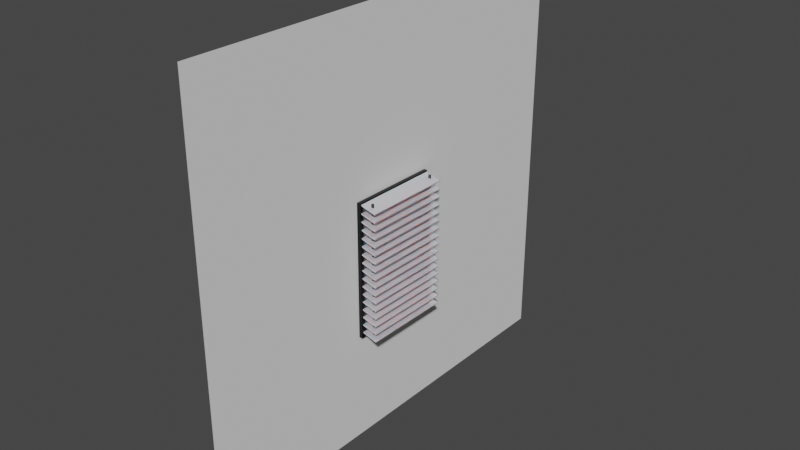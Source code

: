 # Source: CustomWalls_SingleWindow.blend  (saved by Blender 2.91.10; exported with 4.5.12 LTS)
import bpy
from mathutils import Matrix  # noqa: F401  (used for matrix-valued properties, if any)

bpy.ops.wm.read_factory_settings(use_empty=True)
scene = bpy.context.scene
scene.name = 'Scene'

# ---- collections
col_window_blinds = bpy.data.collections.new('Window+Blinds'); scene.collection.children.link(col_window_blinds)
col_blinds = bpy.data.collections.new('Blinds'); col_window_blinds.children.link(col_blinds)

# ---- materials (node trees are filled in below, after node groups)
mat_windowframe = bpy.data.materials.new('WindowFrame')
mat_windowframe.use_transparent_shadow = False
mat_blindspin = bpy.data.materials.new('BlindsPin')
mat_blindspin.use_transparent_shadow = False
mat_blindscolor = bpy.data.materials.new('BlindsColor')
mat_blindscolor.alpha_threshold = 0.0
mat_blindscolor.use_transparent_shadow = False
mat_blindscolor.line_color = (0.0, 0.0, 0.0, 1.0)

# ---- material node trees
mat_windowframe.use_nodes = True; mat_windowframe.node_tree.nodes.clear()
_N = mat_windowframe.node_tree.nodes; _L = mat_windowframe.node_tree.links
n0 = _N.new('ShaderNodeBsdfPrincipled'); n0.name = 'Principled BSDF'; n0.location = (10, 300)
n0.distribution = 'GGX'
n0.subsurface_method = 'BURLEY'
n0.inputs[0].default_value = (0.003769, 0.003769, 0.003769, 1.0)
n0.inputs[1].default_value = 0.3679
n0.inputs[2].default_value = 0.3601
n0.inputs[3].default_value = 1.45
n0.inputs[14].default_value = (0.8891, 0.8891, 0.8891, 1.0)
n0.inputs[27].default_value = (0.0, 0.0, 0.0, 1.0)
n0.inputs[28].default_value = 1.0
n1 = _N.new('ShaderNodeOutputMaterial'); n1.name = 'Material Output'; n1.location = (300, 300)
_L.new(n0.outputs[0], n1.inputs[0])
n1.is_active_output = True
mat_blindspin.use_nodes = True; mat_blindspin.node_tree.nodes.clear()
_N = mat_blindspin.node_tree.nodes; _L = mat_blindspin.node_tree.links
n0 = _N.new('ShaderNodeBsdfPrincipled'); n0.name = 'Principled BSDF'; n0.location = (10, 300)
n0.distribution = 'GGX'
n0.subsurface_method = 'BURLEY'
n0.inputs[0].default_value = (0.1174, 0.1163, 0.1184, 1.0)
n0.inputs[1].default_value = 0.7772
n0.inputs[2].default_value = 0.2
n0.inputs[3].default_value = 1.45
n0.inputs[8].default_value = 1.0
n0.inputs[10].default_value = 0.1451
n0.inputs[27].default_value = (0.0, 0.0, 0.0, 1.0)
n0.inputs[28].default_value = 1.0
n1 = _N.new('ShaderNodeOutputMaterial'); n1.name = 'Material Output'; n1.location = (300, 300)
_L.new(n0.outputs[0], n1.inputs[0])
n1.is_active_output = True
mat_blindscolor.use_nodes = True; mat_blindscolor.node_tree.nodes.clear()
_N = mat_blindscolor.node_tree.nodes; _L = mat_blindscolor.node_tree.links
n0 = _N.new('ShaderNodeOutputMaterial'); n0.name = 'Material Output'; n0.location = (300, 300)
n1 = _N.new('ShaderNodeBsdfPrincipled'); n1.name = 'Principled BSDF'; n1.location = (10, 300)
n1.distribution = 'GGX'
n1.subsurface_method = 'BURLEY'
n1.inputs[0].default_value = (0.871, 0.8775, 0.944, 1.0)
n1.inputs[1].default_value = 0.5233
n1.inputs[2].default_value = 0.2
n1.inputs[3].default_value = 1.45
n1.inputs[8].default_value = 1.0
n1.inputs[10].default_value = 0.2798
n1.inputs[27].default_value = (0.0, 0.0, 0.0, 1.0)
n1.inputs[28].default_value = 1.0
_L.new(n1.outputs[0], n0.inputs[0])
n0.is_active_output = True

# ---- world
world_world = bpy.data.worlds.new('World'); scene.world = world_world
world_world.use_nodes = True; world_world.node_tree.nodes.clear()
_N = world_world.node_tree.nodes; _L = world_world.node_tree.links
n0 = _N.new('ShaderNodeOutputWorld'); n0.name = 'World Output'; n0.location = (300, 300)
n1 = _N.new('ShaderNodeBackground'); n1.name = 'Background'; n1.location = (10, 300)
n1.inputs[0].default_value = (0.05088, 0.05088, 0.05088, 1.0)
_L.new(n1.outputs[0], n0.inputs[0])
n0.is_active_output = True
world_world.color = (0.05088, 0.05088, 0.05088)
world_world.use_sun_shadow = False
world_world.sun_shadow_jitter_overblur = 0.0

# ---- meshes
me_plane_001 = bpy.data.meshes.new('Plane.001')
me_plane_001.from_pydata([(-1.0, -1.0, 0.0), (1.0, -1.0, 0.0), (-1.0, 1.0, 0.0), (1.0, 1.0, 0.0), (0.4685, -0.1938, 0.0), (-0.1648, -0.1961, 0.0), (-0.1648, 0.1959, 0.0), (0.4685, 0.1981, 0.0)], [], [(0, 1, 3, 7, 4, 5, 6, 2), (2, 6, 7, 3)])
_uv = me_plane_001.uv_layers.new(name='UVMap')
_uv.uv.foreach_set('vector', [0.0, 0.0, 1.0, 0.0, 1.0, 1.0, 0.7343, 0.599, 0.7343, 0.4031, 0.4176, 0.402, 0.4176, 0.5979, 0.0, 1.0, 0.0, 1.0, 0.4176, 0.5979, 0.7343, 0.599, 1.0, 1.0])
me_plane_001.use_remesh_fix_poles = True
me_plane_001.use_remesh_preserve_attributes = False
me_plane_001.use_mirror_vertex_groups = False
me_plane_001.update()
me_cube_018 = bpy.data.meshes.new('Cube.018')
me_cube_018.from_pydata([(-1.0, -0.9091, -0.9091), (-1.0, -0.9091, 0.9091), (-1.0, 0.9091, -0.9091), (-1.0, 0.9091, 0.9091), (1.0, -0.9091, -0.9091), (1.0, -0.9091, 0.9091), (1.0, 0.9091, -0.9091), (1.0, 0.9091, 0.9091), (-1.0, 1.0, -1.0), (-1.0, -1.0, -1.0), (-1.0, -1.0, 1.0), (-1.0, 1.0, 1.0), (1.0, 1.0, 1.0), (1.0, 1.0, -1.0), (1.0, -1.0, -1.0), (1.0, -1.0, 1.0)], [], [(7, 5, 1, 3), (8, 11, 12, 13), (6, 7, 3, 2), (14, 15, 10, 9), (8, 13, 14, 9), (12, 11, 10, 15), (0, 2, 8, 9), (1, 0, 9, 10), (3, 1, 10, 11), (2, 3, 11, 8), (7, 6, 13, 12), (6, 4, 14, 13), (5, 7, 12, 15), (4, 5, 15, 14), (5, 4, 0, 1), (4, 6, 2, 0)])
_uv = me_cube_018.uv_layers.new(name='UVMap')
_uv.uv.foreach_set('vector', [0.6136, 0.5114, 0.6136, 0.7386, 0.6136, 0.01136, 0.6136, 0.2386, 0.375, 0.25, 0.625, 0.25, 0.625, 0.5, 0.375, 0.5, 0.3864, 0.5114, 0.6136, 0.5114, 0.6136, 0.2386, 0.3864, 0.2386, 0.375, 0.75, 0.625, 0.75, 0.625, 1.0, 0.375, 1.0, 0.125, 0.5, 0.375, 0.5, 0.375, 0.75, 0.125, 0.75, 0.625, 0.5, 0.875, 0.5, 0.875, 0.75, 0.625, 0.75, 0.3864, 0.01136, 0.3864, 0.2386, 0.375, 0.25, 0.375, 0.0, 0.6136, 0.01136, 0.3864, 0.01136, 0.375, 0.0, 0.625, 0.0, 0.6136, 0.2386, 0.6136, 0.01136, 0.625, 0.0, 0.625, 0.25, 0.3864, 0.2386, 0.6136, 0.2386, 0.625, 0.25, 0.375, 0.25, 0.6136, 0.5114, 0.3864, 0.5114, 0.375, 0.5, 0.625, 0.5, 0.3864, 0.5114, 0.3864, 0.7386, 0.375, 0.75, 0.375, 0.5, 0.6136, 0.7386, 0.6136, 0.5114, 0.625, 0.5, 0.625, 0.75, 0.3864, 0.7386, 0.6136, 0.7386, 0.625, 0.75, 0.375, 0.75, 0.6136, 0.7386, 0.3864, 0.7386, 0.3864, 0.01136, 0.6136, 0.01136, 0.3864, 0.7386, 0.3864, 0.5114, 0.3864, 0.2386, 0.3864, 0.01136])
me_cube_018.materials.append(mat_windowframe)
me_cube_018.use_remesh_fix_poles = True
me_cube_018.use_remesh_preserve_attributes = False
me_cube_018.use_mirror_vertex_groups = False
me_cube_018.update()
me_cylinder = bpy.data.meshes.new('Cylinder')
me_cylinder.from_pydata([(0.0, 0.18, -4.54), (0.0, 0.18, 4.54), (0.03512, 0.1765, -4.54), (0.03512, 0.1765, 4.54), (0.06888, 0.1663, -4.54), (0.06888, 0.1663, 4.54), (0.1, 0.1497, -4.54), (0.1, 0.1497, 4.54), (0.1273, 0.1273, -4.54), (0.1273, 0.1273, 4.54), (0.1497, 0.1, -4.54), (0.1497, 0.1, 4.54), (0.1663, 0.06888, -4.54), (0.1663, 0.06888, 4.54), (0.1765, 0.03512, -4.54), (0.1765, 0.03512, 4.54), (0.18, 1.359e-08, -4.54), (0.18, 1.359e-08, 4.54), (0.1765, -0.03512, -4.54), (0.1765, -0.03512, 4.54), (0.1663, -0.06888, -4.54), (0.1663, -0.06888, 4.54), (0.1497, -0.1, -4.54), (0.1497, -0.1, 4.54), (0.1273, -0.1273, -4.54), (0.1273, -0.1273, 4.54), (0.1, -0.1497, -4.54), (0.1, -0.1497, 4.54), (0.06888, -0.1663, -4.54), (0.06888, -0.1663, 4.54), (0.03512, -0.1765, -4.54), (0.03512, -0.1765, 4.54), (-5.865e-08, -0.18, -4.54), (-5.865e-08, -0.18, 4.54), (-0.03512, -0.1765, -4.54), (-0.03512, -0.1765, 4.54), (-0.06888, -0.1663, -4.54), (-0.06888, -0.1663, 4.54), (-0.1, -0.1497, -4.54), (-0.1, -0.1497, 4.54), (-0.1273, -0.1273, -4.54), (-0.1273, -0.1273, 4.54), (-0.1497, -0.1, -4.54), (-0.1497, -0.1, 4.54), (-0.1663, -0.06888, -4.54), (-0.1663, -0.06888, 4.54), (-0.1765, -0.03512, -4.54), (-0.1765, -0.03512, 4.54), (-0.18, 1.738e-07, -4.54), (-0.18, 1.738e-07, 4.54), (-0.1765, 0.03512, -4.54), (-0.1765, 0.03512, 4.54), (-0.1663, 0.06888, -4.54), (-0.1663, 0.06888, 4.54), (-0.1497, 0.1, -4.54), (-0.1497, 0.1, 4.54), (-0.1273, 0.1273, -4.54), (-0.1273, 0.1273, 4.54), (-0.1, 0.1497, -4.54), (-0.1, 0.1497, 4.54), (-0.06888, 0.1663, -4.54), (-0.06888, 0.1663, 4.54), (-0.03512, 0.1765, -4.54), (-0.03512, 0.1765, 4.54)], [], [(0, 1, 3, 2), (2, 3, 5, 4), (4, 5, 7, 6), (6, 7, 9, 8), (8, 9, 11, 10), (10, 11, 13, 12), (12, 13, 15, 14), (14, 15, 17, 16), (16, 17, 19, 18), (18, 19, 21, 20), (20, 21, 23, 22), (22, 23, 25, 24), (24, 25, 27, 26), (26, 27, 29, 28), (28, 29, 31, 30), (30, 31, 33, 32), (32, 33, 35, 34), (34, 35, 37, 36), (36, 37, 39, 38), (38, 39, 41, 40), (40, 41, 43, 42), (42, 43, 45, 44), (44, 45, 47, 46), (46, 47, 49, 48), (48, 49, 51, 50), (50, 51, 53, 52), (52, 53, 55, 54), (54, 55, 57, 56), (56, 57, 59, 58), (58, 59, 61, 60), (3, 1, 63, 61, 59, 57, 55, 53, 51, 49, 47, 45, 43, 41, 39, 37, 35, 33, 31, 29, 27, 25, 23, 21, 19, 17, 15, 13, 11, 9, 7, 5), (60, 61, 63, 62), (62, 63, 1, 0), (0, 2, 4, 6, 8, 10, 12, 14, 16, 18, 20, 22, 24, 26, 28, 30, 32, 34, 36, 38, 40, 42, 44, 46, 48, 50, 52, 54, 56, 58, 60, 62)])
_uv = me_cylinder.uv_layers.new(name='UVMap')
_uv.uv.foreach_set('vector', [1.0, 0.5, 1.0, 1.0, 0.9688, 1.0, 0.9688, 0.5, 0.9688, 0.5, 0.9688, 1.0, 0.9375, 1.0, 0.9375, 0.5, 0.9375, 0.5, 0.9375, 1.0, 0.9062, 1.0, 0.9062, 0.5, 0.9062, 0.5, 0.9062, 1.0, 0.875, 1.0, 0.875, 0.5, 0.875, 0.5, 0.875, 1.0, 0.8438, 1.0, 0.8438, 0.5, 0.8438, 0.5, 0.8438, 1.0, 0.8125, 1.0, 0.8125, 0.5, 0.8125, 0.5, 0.8125, 1.0, 0.7812, 1.0, 0.7812, 0.5, 0.7812, 0.5, 0.7812, 1.0, 0.75, 1.0, 0.75, 0.5, 0.75, 0.5, 0.75, 1.0, 0.7188, 1.0, 0.7188, 0.5, 0.7188, 0.5, 0.7188, 1.0, 0.6875, 1.0, 0.6875, 0.5, 0.6875, 0.5, 0.6875, 1.0, 0.6562, 1.0, 0.6562, 0.5, 0.6562, 0.5, 0.6562, 1.0, 0.625, 1.0, 0.625, 0.5, 0.625, 0.5, 0.625, 1.0, 0.5938, 1.0, 0.5938, 0.5, 0.5938, 0.5, 0.5938, 1.0, 0.5625, 1.0, 0.5625, 0.5, 0.5625, 0.5, 0.5625, 1.0, 0.5312, 1.0, 0.5312, 0.5, 0.5312, 0.5, 0.5312, 1.0, 0.5, 1.0, 0.5, 0.5, 0.5, 0.5, 0.5, 1.0, 0.4688, 1.0, 0.4688, 0.5, 0.4688, 0.5, 0.4688, 1.0, 0.4375, 1.0, 0.4375, 0.5, 0.4375, 0.5, 0.4375, 1.0, 0.4062, 1.0, 0.4062, 0.5, 0.4062, 0.5, 0.4062, 1.0, 0.375, 1.0, 0.375, 0.5, 0.375, 0.5, 0.375, 1.0, 0.3438, 1.0, 0.3438, 0.5, 0.3438, 0.5, 0.3438, 1.0, 0.3125, 1.0, 0.3125, 0.5, 0.3125, 0.5, 0.3125, 1.0, 0.2812, 1.0, 0.2812, 0.5, 0.2812, 0.5, 0.2812, 1.0, 0.25, 1.0, 0.25, 0.5, 0.25, 0.5, 0.25, 1.0, 0.2188, 1.0, 0.2188, 0.5, 0.2188, 0.5, 0.2188, 1.0, 0.1875, 1.0, 0.1875, 0.5, 0.1875, 0.5, 0.1875, 1.0, 0.1562, 1.0, 0.1562, 0.5, 0.1562, 0.5, 0.1562, 1.0, 0.125, 1.0, 0.125, 0.5, 0.125, 0.5, 0.125, 1.0, 0.09375, 1.0, 0.09375, 0.5, 0.09375, 0.5, 0.09375, 1.0, 0.0625, 1.0, 0.0625, 0.5, 0.2968, 0.4854, 0.25, 0.49, 0.2032, 0.4854, 0.1582, 0.4717, 0.1167, 0.4496, 0.08029, 0.4197, 0.05045, 0.3833, 0.02827, 0.3418, 0.01461, 0.2968, 0.01, 0.25, 0.01461, 0.2032, 0.02827, 0.1582, 0.05045, 0.1167, 0.08029, 0.08029, 0.1167, 0.05045, 0.1582, 0.02827, 0.2032, 0.01461, 0.25, 0.01, 0.2968, 0.01461, 0.3418, 0.02827, 0.3833, 0.05045, 0.4197, 0.08029, 0.4496, 0.1167, 0.4717, 0.1582, 0.4854, 0.2032, 0.49, 0.25, 0.4854, 0.2968, 0.4717, 0.3418, 0.4496, 0.3833, 0.4197, 0.4197, 0.3833, 0.4496, 0.3418, 0.4717, 0.0625, 0.5, 0.0625, 1.0, 0.03125, 1.0, 0.03125, 0.5, 0.03125, 0.5, 0.03125, 1.0, 0.0, 1.0, 0.0, 0.5, 0.75, 0.49, 0.7968, 0.4854, 0.8418, 0.4717, 0.8833, 0.4496, 0.9197, 0.4197, 0.9496, 0.3833, 0.9717, 0.3418, 0.9854, 0.2968, 0.99, 0.25, 0.9854, 0.2032, 0.9717, 0.1582, 0.9496, 0.1167, 0.9197, 0.08029, 0.8833, 0.05045, 0.8418, 0.02827, 0.7968, 0.01461, 0.75, 0.01, 0.7032, 0.01461, 0.6582, 0.02827, 0.6167, 0.05045, 0.5803, 0.08029, 0.5504, 0.1167, 0.5283, 0.1582, 0.5146, 0.2032, 0.51, 0.25, 0.5146, 0.2968, 0.5283, 0.3418, 0.5504, 0.3833, 0.5803, 0.4197, 0.6167, 0.4496, 0.6582, 0.4717, 0.7032, 0.4854])
me_cylinder.materials.append(mat_blindspin)
me_cylinder.use_remesh_fix_poles = True
me_cylinder.use_remesh_preserve_attributes = False
me_cylinder.use_mirror_vertex_groups = False
me_cylinder.update()
me_cylinder_001 = bpy.data.meshes.new('Cylinder.001')
me_cylinder_001.from_pydata([(0.0, 0.18, -4.54), (0.0, 0.18, 4.54), (0.03512, 0.1765, -4.54), (0.03512, 0.1765, 4.54), (0.06888, 0.1663, -4.54), (0.06888, 0.1663, 4.54), (0.1, 0.1497, -4.54), (0.1, 0.1497, 4.54), (0.1273, 0.1273, -4.54), (0.1273, 0.1273, 4.54), (0.1497, 0.1, -4.54), (0.1497, 0.1, 4.54), (0.1663, 0.06888, -4.54), (0.1663, 0.06888, 4.54), (0.1765, 0.03512, -4.54), (0.1765, 0.03512, 4.54), (0.18, 1.359e-08, -4.54), (0.18, 1.359e-08, 4.54), (0.1765, -0.03512, -4.54), (0.1765, -0.03512, 4.54), (0.1663, -0.06888, -4.54), (0.1663, -0.06888, 4.54), (0.1497, -0.1, -4.54), (0.1497, -0.1, 4.54), (0.1273, -0.1273, -4.54), (0.1273, -0.1273, 4.54), (0.1, -0.1497, -4.54), (0.1, -0.1497, 4.54), (0.06888, -0.1663, -4.54), (0.06888, -0.1663, 4.54), (0.03512, -0.1765, -4.54), (0.03512, -0.1765, 4.54), (-5.865e-08, -0.18, -4.54), (-5.865e-08, -0.18, 4.54), (-0.03512, -0.1765, -4.54), (-0.03512, -0.1765, 4.54), (-0.06888, -0.1663, -4.54), (-0.06888, -0.1663, 4.54), (-0.1, -0.1497, -4.54), (-0.1, -0.1497, 4.54), (-0.1273, -0.1273, -4.54), (-0.1273, -0.1273, 4.54), (-0.1497, -0.1, -4.54), (-0.1497, -0.1, 4.54), (-0.1663, -0.06888, -4.54), (-0.1663, -0.06888, 4.54), (-0.1765, -0.03512, -4.54), (-0.1765, -0.03512, 4.54), (-0.18, 1.738e-07, -4.54), (-0.18, 1.738e-07, 4.54), (-0.1765, 0.03512, -4.54), (-0.1765, 0.03512, 4.54), (-0.1663, 0.06888, -4.54), (-0.1663, 0.06888, 4.54), (-0.1497, 0.1, -4.54), (-0.1497, 0.1, 4.54), (-0.1273, 0.1273, -4.54), (-0.1273, 0.1273, 4.54), (-0.1, 0.1497, -4.54), (-0.1, 0.1497, 4.54), (-0.06888, 0.1663, -4.54), (-0.06888, 0.1663, 4.54), (-0.03512, 0.1765, -4.54), (-0.03512, 0.1765, 4.54)], [], [(0, 1, 3, 2), (2, 3, 5, 4), (4, 5, 7, 6), (6, 7, 9, 8), (8, 9, 11, 10), (10, 11, 13, 12), (12, 13, 15, 14), (14, 15, 17, 16), (16, 17, 19, 18), (18, 19, 21, 20), (20, 21, 23, 22), (22, 23, 25, 24), (24, 25, 27, 26), (26, 27, 29, 28), (28, 29, 31, 30), (30, 31, 33, 32), (32, 33, 35, 34), (34, 35, 37, 36), (36, 37, 39, 38), (38, 39, 41, 40), (40, 41, 43, 42), (42, 43, 45, 44), (44, 45, 47, 46), (46, 47, 49, 48), (48, 49, 51, 50), (50, 51, 53, 52), (52, 53, 55, 54), (54, 55, 57, 56), (56, 57, 59, 58), (58, 59, 61, 60), (3, 1, 63, 61, 59, 57, 55, 53, 51, 49, 47, 45, 43, 41, 39, 37, 35, 33, 31, 29, 27, 25, 23, 21, 19, 17, 15, 13, 11, 9, 7, 5), (60, 61, 63, 62), (62, 63, 1, 0), (0, 2, 4, 6, 8, 10, 12, 14, 16, 18, 20, 22, 24, 26, 28, 30, 32, 34, 36, 38, 40, 42, 44, 46, 48, 50, 52, 54, 56, 58, 60, 62)])
_uv = me_cylinder_001.uv_layers.new(name='UVMap')
_uv.uv.foreach_set('vector', [1.0, 0.5, 1.0, 1.0, 0.9688, 1.0, 0.9688, 0.5, 0.9688, 0.5, 0.9688, 1.0, 0.9375, 1.0, 0.9375, 0.5, 0.9375, 0.5, 0.9375, 1.0, 0.9062, 1.0, 0.9062, 0.5, 0.9062, 0.5, 0.9062, 1.0, 0.875, 1.0, 0.875, 0.5, 0.875, 0.5, 0.875, 1.0, 0.8438, 1.0, 0.8438, 0.5, 0.8438, 0.5, 0.8438, 1.0, 0.8125, 1.0, 0.8125, 0.5, 0.8125, 0.5, 0.8125, 1.0, 0.7812, 1.0, 0.7812, 0.5, 0.7812, 0.5, 0.7812, 1.0, 0.75, 1.0, 0.75, 0.5, 0.75, 0.5, 0.75, 1.0, 0.7188, 1.0, 0.7188, 0.5, 0.7188, 0.5, 0.7188, 1.0, 0.6875, 1.0, 0.6875, 0.5, 0.6875, 0.5, 0.6875, 1.0, 0.6562, 1.0, 0.6562, 0.5, 0.6562, 0.5, 0.6562, 1.0, 0.625, 1.0, 0.625, 0.5, 0.625, 0.5, 0.625, 1.0, 0.5938, 1.0, 0.5938, 0.5, 0.5938, 0.5, 0.5938, 1.0, 0.5625, 1.0, 0.5625, 0.5, 0.5625, 0.5, 0.5625, 1.0, 0.5312, 1.0, 0.5312, 0.5, 0.5312, 0.5, 0.5312, 1.0, 0.5, 1.0, 0.5, 0.5, 0.5, 0.5, 0.5, 1.0, 0.4688, 1.0, 0.4688, 0.5, 0.4688, 0.5, 0.4688, 1.0, 0.4375, 1.0, 0.4375, 0.5, 0.4375, 0.5, 0.4375, 1.0, 0.4062, 1.0, 0.4062, 0.5, 0.4062, 0.5, 0.4062, 1.0, 0.375, 1.0, 0.375, 0.5, 0.375, 0.5, 0.375, 1.0, 0.3438, 1.0, 0.3438, 0.5, 0.3438, 0.5, 0.3438, 1.0, 0.3125, 1.0, 0.3125, 0.5, 0.3125, 0.5, 0.3125, 1.0, 0.2812, 1.0, 0.2812, 0.5, 0.2812, 0.5, 0.2812, 1.0, 0.25, 1.0, 0.25, 0.5, 0.25, 0.5, 0.25, 1.0, 0.2188, 1.0, 0.2188, 0.5, 0.2188, 0.5, 0.2188, 1.0, 0.1875, 1.0, 0.1875, 0.5, 0.1875, 0.5, 0.1875, 1.0, 0.1562, 1.0, 0.1562, 0.5, 0.1562, 0.5, 0.1562, 1.0, 0.125, 1.0, 0.125, 0.5, 0.125, 0.5, 0.125, 1.0, 0.09375, 1.0, 0.09375, 0.5, 0.09375, 0.5, 0.09375, 1.0, 0.0625, 1.0, 0.0625, 0.5, 0.2968, 0.4854, 0.25, 0.49, 0.2032, 0.4854, 0.1582, 0.4717, 0.1167, 0.4496, 0.08029, 0.4197, 0.05045, 0.3833, 0.02827, 0.3418, 0.01461, 0.2968, 0.01, 0.25, 0.01461, 0.2032, 0.02827, 0.1582, 0.05045, 0.1167, 0.08029, 0.08029, 0.1167, 0.05045, 0.1582, 0.02827, 0.2032, 0.01461, 0.25, 0.01, 0.2968, 0.01461, 0.3418, 0.02827, 0.3833, 0.05045, 0.4197, 0.08029, 0.4496, 0.1167, 0.4717, 0.1582, 0.4854, 0.2032, 0.49, 0.25, 0.4854, 0.2968, 0.4717, 0.3418, 0.4496, 0.3833, 0.4197, 0.4197, 0.3833, 0.4496, 0.3418, 0.4717, 0.0625, 0.5, 0.0625, 1.0, 0.03125, 1.0, 0.03125, 0.5, 0.03125, 0.5, 0.03125, 1.0, 0.0, 1.0, 0.0, 0.5, 0.75, 0.49, 0.7968, 0.4854, 0.8418, 0.4717, 0.8833, 0.4496, 0.9197, 0.4197, 0.9496, 0.3833, 0.9717, 0.3418, 0.9854, 0.2968, 0.99, 0.25, 0.9854, 0.2032, 0.9717, 0.1582, 0.9496, 0.1167, 0.9197, 0.08029, 0.8833, 0.05045, 0.8418, 0.02827, 0.7968, 0.01461, 0.75, 0.01, 0.7032, 0.01461, 0.6582, 0.02827, 0.6167, 0.05045, 0.5803, 0.08029, 0.5504, 0.1167, 0.5283, 0.1582, 0.5146, 0.2032, 0.51, 0.25, 0.5146, 0.2968, 0.5283, 0.3418, 0.5504, 0.3833, 0.5803, 0.4197, 0.6167, 0.4496, 0.6582, 0.4717, 0.7032, 0.4854])
me_cylinder_001.materials.append(mat_blindspin)
me_cylinder_001.use_remesh_fix_poles = True
me_cylinder_001.use_remesh_preserve_attributes = False
me_cylinder_001.use_mirror_vertex_groups = False
me_cylinder_001.update()
me_cube = bpy.data.meshes.new('Cube')
me_cube.from_pydata([(1.0, 1.0, 1.0), (1.0, 1.0, -1.0), (1.0, -1.0, 1.0), (1.0, -1.0, -1.0), (-1.0, 1.0, 1.0), (-1.0, 1.0, -1.0), (-1.0, -1.0, 1.0), (-1.0, -1.0, -1.0)], [], [(0, 4, 6, 2), (3, 2, 6, 7), (7, 6, 4, 5), (5, 1, 3, 7), (1, 0, 2, 3), (5, 4, 0, 1)])
_uv = me_cube.uv_layers.new(name='UVMap')
_uv.uv.foreach_set('vector', [0.625, 0.5, 0.875, 0.5, 0.875, 0.75, 0.625, 0.75, 0.375, 0.75, 0.625, 0.75, 0.625, 1.0, 0.375, 1.0, 0.375, 0.0, 0.625, 0.0, 0.625, 0.25, 0.375, 0.25, 0.125, 0.5, 0.375, 0.5, 0.375, 0.75, 0.125, 0.75, 0.375, 0.5, 0.625, 0.5, 0.625, 0.75, 0.375, 0.75, 0.375, 0.25, 0.625, 0.25, 0.625, 0.5, 0.375, 0.5])
me_cube.materials.append(mat_blindscolor)
me_cube.use_remesh_preserve_volume = False
me_cube.use_remesh_preserve_attributes = False
me_cube.use_mirror_vertex_groups = False
me_cube.update()
me_cube_001 = bpy.data.meshes.new('Cube.001')
me_cube_001.from_pydata([(1.0, 1.0, 1.0), (1.0, 1.0, -1.0), (1.0, -1.0, 1.0), (1.0, -1.0, -1.0), (-1.0, 1.0, 1.0), (-1.0, 1.0, -1.0), (-1.0, -1.0, 1.0), (-1.0, -1.0, -1.0)], [], [(0, 4, 6, 2), (3, 2, 6, 7), (7, 6, 4, 5), (5, 1, 3, 7), (1, 0, 2, 3), (5, 4, 0, 1)])
_uv = me_cube_001.uv_layers.new(name='UVMap')
_uv.uv.foreach_set('vector', [0.625, 0.5, 0.875, 0.5, 0.875, 0.75, 0.625, 0.75, 0.375, 0.75, 0.625, 0.75, 0.625, 1.0, 0.375, 1.0, 0.375, 0.0, 0.625, 0.0, 0.625, 0.25, 0.375, 0.25, 0.125, 0.5, 0.375, 0.5, 0.375, 0.75, 0.125, 0.75, 0.375, 0.5, 0.625, 0.5, 0.625, 0.75, 0.375, 0.75, 0.375, 0.25, 0.625, 0.25, 0.625, 0.5, 0.375, 0.5])
me_cube_001.materials.append(mat_blindscolor)
me_cube_001.use_remesh_preserve_volume = False
me_cube_001.use_remesh_preserve_attributes = False
me_cube_001.use_mirror_vertex_groups = False
me_cube_001.update()
me_cube_005 = bpy.data.meshes.new('Cube.005')
me_cube_005.from_pydata([(1.0, 1.0, 1.0), (1.0, 1.0, -1.0), (1.0, -1.0, 1.0), (1.0, -1.0, -1.0), (-1.0, 1.0, 1.0), (-1.0, 1.0, -1.0), (-1.0, -1.0, 1.0), (-1.0, -1.0, -1.0)], [], [(0, 4, 6, 2), (3, 2, 6, 7), (7, 6, 4, 5), (5, 1, 3, 7), (1, 0, 2, 3), (5, 4, 0, 1)])
_uv = me_cube_005.uv_layers.new(name='UVMap')
_uv.uv.foreach_set('vector', [0.625, 0.5, 0.875, 0.5, 0.875, 0.75, 0.625, 0.75, 0.375, 0.75, 0.625, 0.75, 0.625, 1.0, 0.375, 1.0, 0.375, 0.0, 0.625, 0.0, 0.625, 0.25, 0.375, 0.25, 0.125, 0.5, 0.375, 0.5, 0.375, 0.75, 0.125, 0.75, 0.375, 0.5, 0.625, 0.5, 0.625, 0.75, 0.375, 0.75, 0.375, 0.25, 0.625, 0.25, 0.625, 0.5, 0.375, 0.5])
me_cube_005.materials.append(mat_blindscolor)
me_cube_005.use_remesh_preserve_volume = False
me_cube_005.use_remesh_preserve_attributes = False
me_cube_005.use_mirror_vertex_groups = False
me_cube_005.update()
me_cube_003 = bpy.data.meshes.new('Cube.003')
me_cube_003.from_pydata([(1.0, 1.0, 1.0), (1.0, 1.0, -1.0), (1.0, -1.0, 1.0), (1.0, -1.0, -1.0), (-1.0, 1.0, 1.0), (-1.0, 1.0, -1.0), (-1.0, -1.0, 1.0), (-1.0, -1.0, -1.0)], [], [(0, 4, 6, 2), (3, 2, 6, 7), (7, 6, 4, 5), (5, 1, 3, 7), (1, 0, 2, 3), (5, 4, 0, 1)])
_uv = me_cube_003.uv_layers.new(name='UVMap')
_uv.uv.foreach_set('vector', [0.625, 0.5, 0.875, 0.5, 0.875, 0.75, 0.625, 0.75, 0.375, 0.75, 0.625, 0.75, 0.625, 1.0, 0.375, 1.0, 0.375, 0.0, 0.625, 0.0, 0.625, 0.25, 0.375, 0.25, 0.125, 0.5, 0.375, 0.5, 0.375, 0.75, 0.125, 0.75, 0.375, 0.5, 0.625, 0.5, 0.625, 0.75, 0.375, 0.75, 0.375, 0.25, 0.625, 0.25, 0.625, 0.5, 0.375, 0.5])
me_cube_003.materials.append(mat_blindscolor)
me_cube_003.use_remesh_preserve_volume = False
me_cube_003.use_remesh_preserve_attributes = False
me_cube_003.use_mirror_vertex_groups = False
me_cube_003.update()
me_cube_004 = bpy.data.meshes.new('Cube.004')
me_cube_004.from_pydata([(1.0, 1.0, 1.0), (1.0, 1.0, -1.0), (1.0, -1.0, 1.0), (1.0, -1.0, -1.0), (-1.0, 1.0, 1.0), (-1.0, 1.0, -1.0), (-1.0, -1.0, 1.0), (-1.0, -1.0, -1.0)], [], [(0, 4, 6, 2), (3, 2, 6, 7), (7, 6, 4, 5), (5, 1, 3, 7), (1, 0, 2, 3), (5, 4, 0, 1)])
_uv = me_cube_004.uv_layers.new(name='UVMap')
_uv.uv.foreach_set('vector', [0.625, 0.5, 0.875, 0.5, 0.875, 0.75, 0.625, 0.75, 0.375, 0.75, 0.625, 0.75, 0.625, 1.0, 0.375, 1.0, 0.375, 0.0, 0.625, 0.0, 0.625, 0.25, 0.375, 0.25, 0.125, 0.5, 0.375, 0.5, 0.375, 0.75, 0.125, 0.75, 0.375, 0.5, 0.625, 0.5, 0.625, 0.75, 0.375, 0.75, 0.375, 0.25, 0.625, 0.25, 0.625, 0.5, 0.375, 0.5])
me_cube_004.materials.append(mat_blindscolor)
me_cube_004.use_remesh_preserve_volume = False
me_cube_004.use_remesh_preserve_attributes = False
me_cube_004.use_mirror_vertex_groups = False
me_cube_004.update()
me_cube_006 = bpy.data.meshes.new('Cube.006')
me_cube_006.from_pydata([(1.0, 1.0, 1.0), (1.0, 1.0, -1.0), (1.0, -1.0, 1.0), (1.0, -1.0, -1.0), (-1.0, 1.0, 1.0), (-1.0, 1.0, -1.0), (-1.0, -1.0, 1.0), (-1.0, -1.0, -1.0)], [], [(0, 4, 6, 2), (3, 2, 6, 7), (7, 6, 4, 5), (5, 1, 3, 7), (1, 0, 2, 3), (5, 4, 0, 1)])
_uv = me_cube_006.uv_layers.new(name='UVMap')
_uv.uv.foreach_set('vector', [0.625, 0.5, 0.875, 0.5, 0.875, 0.75, 0.625, 0.75, 0.375, 0.75, 0.625, 0.75, 0.625, 1.0, 0.375, 1.0, 0.375, 0.0, 0.625, 0.0, 0.625, 0.25, 0.375, 0.25, 0.125, 0.5, 0.375, 0.5, 0.375, 0.75, 0.125, 0.75, 0.375, 0.5, 0.625, 0.5, 0.625, 0.75, 0.375, 0.75, 0.375, 0.25, 0.625, 0.25, 0.625, 0.5, 0.375, 0.5])
me_cube_006.materials.append(mat_blindscolor)
me_cube_006.use_remesh_preserve_volume = False
me_cube_006.use_remesh_preserve_attributes = False
me_cube_006.use_mirror_vertex_groups = False
me_cube_006.update()
me_cube_007 = bpy.data.meshes.new('Cube.007')
me_cube_007.from_pydata([(1.0, 1.0, 1.0), (1.0, 1.0, -1.0), (1.0, -1.0, 1.0), (1.0, -1.0, -1.0), (-1.0, 1.0, 1.0), (-1.0, 1.0, -1.0), (-1.0, -1.0, 1.0), (-1.0, -1.0, -1.0)], [], [(0, 4, 6, 2), (3, 2, 6, 7), (7, 6, 4, 5), (5, 1, 3, 7), (1, 0, 2, 3), (5, 4, 0, 1)])
_uv = me_cube_007.uv_layers.new(name='UVMap')
_uv.uv.foreach_set('vector', [0.625, 0.5, 0.875, 0.5, 0.875, 0.75, 0.625, 0.75, 0.375, 0.75, 0.625, 0.75, 0.625, 1.0, 0.375, 1.0, 0.375, 0.0, 0.625, 0.0, 0.625, 0.25, 0.375, 0.25, 0.125, 0.5, 0.375, 0.5, 0.375, 0.75, 0.125, 0.75, 0.375, 0.5, 0.625, 0.5, 0.625, 0.75, 0.375, 0.75, 0.375, 0.25, 0.625, 0.25, 0.625, 0.5, 0.375, 0.5])
me_cube_007.materials.append(mat_blindscolor)
me_cube_007.use_remesh_preserve_volume = False
me_cube_007.use_remesh_preserve_attributes = False
me_cube_007.use_mirror_vertex_groups = False
me_cube_007.update()
me_cube_008 = bpy.data.meshes.new('Cube.008')
me_cube_008.from_pydata([(1.0, 1.0, 1.0), (1.0, 1.0, -1.0), (1.0, -1.0, 1.0), (1.0, -1.0, -1.0), (-1.0, 1.0, 1.0), (-1.0, 1.0, -1.0), (-1.0, -1.0, 1.0), (-1.0, -1.0, -1.0)], [], [(0, 4, 6, 2), (3, 2, 6, 7), (7, 6, 4, 5), (5, 1, 3, 7), (1, 0, 2, 3), (5, 4, 0, 1)])
_uv = me_cube_008.uv_layers.new(name='UVMap')
_uv.uv.foreach_set('vector', [0.625, 0.5, 0.875, 0.5, 0.875, 0.75, 0.625, 0.75, 0.375, 0.75, 0.625, 0.75, 0.625, 1.0, 0.375, 1.0, 0.375, 0.0, 0.625, 0.0, 0.625, 0.25, 0.375, 0.25, 0.125, 0.5, 0.375, 0.5, 0.375, 0.75, 0.125, 0.75, 0.375, 0.5, 0.625, 0.5, 0.625, 0.75, 0.375, 0.75, 0.375, 0.25, 0.625, 0.25, 0.625, 0.5, 0.375, 0.5])
me_cube_008.materials.append(mat_blindscolor)
me_cube_008.use_remesh_preserve_volume = False
me_cube_008.use_remesh_preserve_attributes = False
me_cube_008.use_mirror_vertex_groups = False
me_cube_008.update()
me_cube_009 = bpy.data.meshes.new('Cube.009')
me_cube_009.from_pydata([(1.0, 1.0, 1.0), (1.0, 1.0, -1.0), (1.0, -1.0, 1.0), (1.0, -1.0, -1.0), (-1.0, 1.0, 1.0), (-1.0, 1.0, -1.0), (-1.0, -1.0, 1.0), (-1.0, -1.0, -1.0)], [], [(0, 4, 6, 2), (3, 2, 6, 7), (7, 6, 4, 5), (5, 1, 3, 7), (1, 0, 2, 3), (5, 4, 0, 1)])
_uv = me_cube_009.uv_layers.new(name='UVMap')
_uv.uv.foreach_set('vector', [0.625, 0.5, 0.875, 0.5, 0.875, 0.75, 0.625, 0.75, 0.375, 0.75, 0.625, 0.75, 0.625, 1.0, 0.375, 1.0, 0.375, 0.0, 0.625, 0.0, 0.625, 0.25, 0.375, 0.25, 0.125, 0.5, 0.375, 0.5, 0.375, 0.75, 0.125, 0.75, 0.375, 0.5, 0.625, 0.5, 0.625, 0.75, 0.375, 0.75, 0.375, 0.25, 0.625, 0.25, 0.625, 0.5, 0.375, 0.5])
me_cube_009.materials.append(mat_blindscolor)
me_cube_009.use_remesh_preserve_volume = False
me_cube_009.use_remesh_preserve_attributes = False
me_cube_009.use_mirror_vertex_groups = False
me_cube_009.update()
me_cube_010 = bpy.data.meshes.new('Cube.010')
me_cube_010.from_pydata([(1.0, 1.0, 1.0), (1.0, 1.0, -1.0), (1.0, -1.0, 1.0), (1.0, -1.0, -1.0), (-1.0, 1.0, 1.0), (-1.0, 1.0, -1.0), (-1.0, -1.0, 1.0), (-1.0, -1.0, -1.0)], [], [(0, 4, 6, 2), (3, 2, 6, 7), (7, 6, 4, 5), (5, 1, 3, 7), (1, 0, 2, 3), (5, 4, 0, 1)])
_uv = me_cube_010.uv_layers.new(name='UVMap')
_uv.uv.foreach_set('vector', [0.625, 0.5, 0.875, 0.5, 0.875, 0.75, 0.625, 0.75, 0.375, 0.75, 0.625, 0.75, 0.625, 1.0, 0.375, 1.0, 0.375, 0.0, 0.625, 0.0, 0.625, 0.25, 0.375, 0.25, 0.125, 0.5, 0.375, 0.5, 0.375, 0.75, 0.125, 0.75, 0.375, 0.5, 0.625, 0.5, 0.625, 0.75, 0.375, 0.75, 0.375, 0.25, 0.625, 0.25, 0.625, 0.5, 0.375, 0.5])
me_cube_010.materials.append(mat_blindscolor)
me_cube_010.use_remesh_preserve_volume = False
me_cube_010.use_remesh_preserve_attributes = False
me_cube_010.use_mirror_vertex_groups = False
me_cube_010.update()
me_cube_011 = bpy.data.meshes.new('Cube.011')
me_cube_011.from_pydata([(1.0, 1.0, 1.0), (1.0, 1.0, -1.0), (1.0, -1.0, 1.0), (1.0, -1.0, -1.0), (-1.0, 1.0, 1.0), (-1.0, 1.0, -1.0), (-1.0, -1.0, 1.0), (-1.0, -1.0, -1.0)], [], [(0, 4, 6, 2), (3, 2, 6, 7), (7, 6, 4, 5), (5, 1, 3, 7), (1, 0, 2, 3), (5, 4, 0, 1)])
_uv = me_cube_011.uv_layers.new(name='UVMap')
_uv.uv.foreach_set('vector', [0.625, 0.5, 0.875, 0.5, 0.875, 0.75, 0.625, 0.75, 0.375, 0.75, 0.625, 0.75, 0.625, 1.0, 0.375, 1.0, 0.375, 0.0, 0.625, 0.0, 0.625, 0.25, 0.375, 0.25, 0.125, 0.5, 0.375, 0.5, 0.375, 0.75, 0.125, 0.75, 0.375, 0.5, 0.625, 0.5, 0.625, 0.75, 0.375, 0.75, 0.375, 0.25, 0.625, 0.25, 0.625, 0.5, 0.375, 0.5])
me_cube_011.materials.append(mat_blindscolor)
me_cube_011.use_remesh_preserve_volume = False
me_cube_011.use_remesh_preserve_attributes = False
me_cube_011.use_mirror_vertex_groups = False
me_cube_011.update()
me_cube_012 = bpy.data.meshes.new('Cube.012')
me_cube_012.from_pydata([(1.0, 1.0, 1.0), (1.0, 1.0, -1.0), (1.0, -1.0, 1.0), (1.0, -1.0, -1.0), (-1.0, 1.0, 1.0), (-1.0, 1.0, -1.0), (-1.0, -1.0, 1.0), (-1.0, -1.0, -1.0)], [], [(0, 4, 6, 2), (3, 2, 6, 7), (7, 6, 4, 5), (5, 1, 3, 7), (1, 0, 2, 3), (5, 4, 0, 1)])
_uv = me_cube_012.uv_layers.new(name='UVMap')
_uv.uv.foreach_set('vector', [0.625, 0.5, 0.875, 0.5, 0.875, 0.75, 0.625, 0.75, 0.375, 0.75, 0.625, 0.75, 0.625, 1.0, 0.375, 1.0, 0.375, 0.0, 0.625, 0.0, 0.625, 0.25, 0.375, 0.25, 0.125, 0.5, 0.375, 0.5, 0.375, 0.75, 0.125, 0.75, 0.375, 0.5, 0.625, 0.5, 0.625, 0.75, 0.375, 0.75, 0.375, 0.25, 0.625, 0.25, 0.625, 0.5, 0.375, 0.5])
me_cube_012.materials.append(mat_blindscolor)
me_cube_012.use_remesh_preserve_volume = False
me_cube_012.use_remesh_preserve_attributes = False
me_cube_012.use_mirror_vertex_groups = False
me_cube_012.update()
me_cube_013 = bpy.data.meshes.new('Cube.013')
me_cube_013.from_pydata([(1.0, 1.0, 1.0), (1.0, 1.0, -1.0), (1.0, -1.0, 1.0), (1.0, -1.0, -1.0), (-1.0, 1.0, 1.0), (-1.0, 1.0, -1.0), (-1.0, -1.0, 1.0), (-1.0, -1.0, -1.0)], [], [(0, 4, 6, 2), (3, 2, 6, 7), (7, 6, 4, 5), (5, 1, 3, 7), (1, 0, 2, 3), (5, 4, 0, 1)])
_uv = me_cube_013.uv_layers.new(name='UVMap')
_uv.uv.foreach_set('vector', [0.625, 0.5, 0.875, 0.5, 0.875, 0.75, 0.625, 0.75, 0.375, 0.75, 0.625, 0.75, 0.625, 1.0, 0.375, 1.0, 0.375, 0.0, 0.625, 0.0, 0.625, 0.25, 0.375, 0.25, 0.125, 0.5, 0.375, 0.5, 0.375, 0.75, 0.125, 0.75, 0.375, 0.5, 0.625, 0.5, 0.625, 0.75, 0.375, 0.75, 0.375, 0.25, 0.625, 0.25, 0.625, 0.5, 0.375, 0.5])
me_cube_013.materials.append(mat_blindscolor)
me_cube_013.use_remesh_preserve_volume = False
me_cube_013.use_remesh_preserve_attributes = False
me_cube_013.use_mirror_vertex_groups = False
me_cube_013.update()
me_cube_014 = bpy.data.meshes.new('Cube.014')
me_cube_014.from_pydata([(1.0, 1.0, 1.0), (1.0, 1.0, -1.0), (1.0, -1.0, 1.0), (1.0, -1.0, -1.0), (-1.0, 1.0, 1.0), (-1.0, 1.0, -1.0), (-1.0, -1.0, 1.0), (-1.0, -1.0, -1.0)], [], [(0, 4, 6, 2), (3, 2, 6, 7), (7, 6, 4, 5), (5, 1, 3, 7), (1, 0, 2, 3), (5, 4, 0, 1)])
_uv = me_cube_014.uv_layers.new(name='UVMap')
_uv.uv.foreach_set('vector', [0.625, 0.5, 0.875, 0.5, 0.875, 0.75, 0.625, 0.75, 0.375, 0.75, 0.625, 0.75, 0.625, 1.0, 0.375, 1.0, 0.375, 0.0, 0.625, 0.0, 0.625, 0.25, 0.375, 0.25, 0.125, 0.5, 0.375, 0.5, 0.375, 0.75, 0.125, 0.75, 0.375, 0.5, 0.625, 0.5, 0.625, 0.75, 0.375, 0.75, 0.375, 0.25, 0.625, 0.25, 0.625, 0.5, 0.375, 0.5])
me_cube_014.materials.append(mat_blindscolor)
me_cube_014.use_remesh_preserve_volume = False
me_cube_014.use_remesh_preserve_attributes = False
me_cube_014.use_mirror_vertex_groups = False
me_cube_014.update()
me_cube_015 = bpy.data.meshes.new('Cube.015')
me_cube_015.from_pydata([(1.0, 1.0, 1.0), (1.0, 1.0, -1.0), (1.0, -1.0, 1.0), (1.0, -1.0, -1.0), (-1.0, 1.0, 1.0), (-1.0, 1.0, -1.0), (-1.0, -1.0, 1.0), (-1.0, -1.0, -1.0)], [], [(0, 4, 6, 2), (3, 2, 6, 7), (7, 6, 4, 5), (5, 1, 3, 7), (1, 0, 2, 3), (5, 4, 0, 1)])
_uv = me_cube_015.uv_layers.new(name='UVMap')
_uv.uv.foreach_set('vector', [0.625, 0.5, 0.875, 0.5, 0.875, 0.75, 0.625, 0.75, 0.375, 0.75, 0.625, 0.75, 0.625, 1.0, 0.375, 1.0, 0.375, 0.0, 0.625, 0.0, 0.625, 0.25, 0.375, 0.25, 0.125, 0.5, 0.375, 0.5, 0.375, 0.75, 0.125, 0.75, 0.375, 0.5, 0.625, 0.5, 0.625, 0.75, 0.375, 0.75, 0.375, 0.25, 0.625, 0.25, 0.625, 0.5, 0.375, 0.5])
me_cube_015.materials.append(mat_blindscolor)
me_cube_015.use_remesh_preserve_volume = False
me_cube_015.use_remesh_preserve_attributes = False
me_cube_015.use_mirror_vertex_groups = False
me_cube_015.update()
me_cube_016 = bpy.data.meshes.new('Cube.016')
me_cube_016.from_pydata([(1.0, 1.0, 1.0), (1.0, 1.0, -1.0), (1.0, -1.0, 1.0), (1.0, -1.0, -1.0), (-1.0, 1.0, 1.0), (-1.0, 1.0, -1.0), (-1.0, -1.0, 1.0), (-1.0, -1.0, -1.0)], [], [(0, 4, 6, 2), (3, 2, 6, 7), (7, 6, 4, 5), (5, 1, 3, 7), (1, 0, 2, 3), (5, 4, 0, 1)])
_uv = me_cube_016.uv_layers.new(name='UVMap')
_uv.uv.foreach_set('vector', [0.625, 0.5, 0.875, 0.5, 0.875, 0.75, 0.625, 0.75, 0.375, 0.75, 0.625, 0.75, 0.625, 1.0, 0.375, 1.0, 0.375, 0.0, 0.625, 0.0, 0.625, 0.25, 0.375, 0.25, 0.125, 0.5, 0.375, 0.5, 0.375, 0.75, 0.125, 0.75, 0.375, 0.5, 0.625, 0.5, 0.625, 0.75, 0.375, 0.75, 0.375, 0.25, 0.625, 0.25, 0.625, 0.5, 0.375, 0.5])
me_cube_016.materials.append(mat_blindscolor)
me_cube_016.use_remesh_preserve_volume = False
me_cube_016.use_remesh_preserve_attributes = False
me_cube_016.use_mirror_vertex_groups = False
me_cube_016.update()
me_cube_017 = bpy.data.meshes.new('Cube.017')
me_cube_017.from_pydata([(1.0, 1.0, 1.0), (1.0, 1.0, -1.0), (1.0, -1.0, 1.0), (1.0, -1.0, -1.0), (-1.0, 1.0, 1.0), (-1.0, 1.0, -1.0), (-1.0, -1.0, 1.0), (-1.0, -1.0, -1.0)], [], [(0, 4, 6, 2), (3, 2, 6, 7), (7, 6, 4, 5), (5, 1, 3, 7), (1, 0, 2, 3), (5, 4, 0, 1)])
_uv = me_cube_017.uv_layers.new(name='UVMap')
_uv.uv.foreach_set('vector', [0.625, 0.5, 0.875, 0.5, 0.875, 0.75, 0.625, 0.75, 0.375, 0.75, 0.625, 0.75, 0.625, 1.0, 0.375, 1.0, 0.375, 0.0, 0.625, 0.0, 0.625, 0.25, 0.375, 0.25, 0.125, 0.5, 0.375, 0.5, 0.375, 0.75, 0.125, 0.75, 0.375, 0.5, 0.625, 0.5, 0.625, 0.75, 0.375, 0.75, 0.375, 0.25, 0.625, 0.25, 0.625, 0.5, 0.375, 0.5])
me_cube_017.materials.append(mat_blindscolor)
me_cube_017.use_remesh_preserve_volume = False
me_cube_017.use_remesh_preserve_attributes = False
me_cube_017.use_mirror_vertex_groups = False
me_cube_017.update()

# ---- objects
ob_wall = bpy.data.objects.new('Wall', me_plane_001)
ob_windowframe = bpy.data.objects.new('WindowFrame', me_cube_018)
ob_blindspin_2 = bpy.data.objects.new('BlindsPin 2', me_cylinder)
ob_blindspin1 = bpy.data.objects.new('BlindsPin1', me_cylinder_001)
ob_cube = bpy.data.objects.new('Cube', me_cube)
ob_cube_001 = bpy.data.objects.new('Cube.001', me_cube_001)
ob_cube_002 = bpy.data.objects.new('Cube.002', me_cube_005)
ob_cube_003 = bpy.data.objects.new('Cube.003', me_cube_003)
ob_cube_004 = bpy.data.objects.new('Cube.004', me_cube_004)
ob_cube_005 = bpy.data.objects.new('Cube.005', me_cube_006)
ob_cube_006 = bpy.data.objects.new('Cube.006', me_cube_007)
ob_cube_007 = bpy.data.objects.new('Cube.007', me_cube_008)
ob_cube_008 = bpy.data.objects.new('Cube.008', me_cube_009)
ob_cube_009 = bpy.data.objects.new('Cube.009', me_cube_010)
ob_cube_010 = bpy.data.objects.new('Cube.010', me_cube_011)
ob_cube_011 = bpy.data.objects.new('Cube.011', me_cube_012)
ob_cube_012 = bpy.data.objects.new('Cube.012', me_cube_013)
ob_cube_013 = bpy.data.objects.new('Cube.013', me_cube_014)
ob_cube_014 = bpy.data.objects.new('Cube.014', me_cube_015)
ob_cube_015 = bpy.data.objects.new('Cube.015', me_cube_016)
ob_cube_016 = bpy.data.objects.new('Cube.016', me_cube_017)

# ---- transforms, parenting, visibility, modifiers, constraints
ob_wall.location = (-0.9177, 0.0, 10.34)
ob_wall.rotation_euler = (0.0, 1.571, 0.0)
ob_wall.scale = (16.5, -17.66, 1.0)
ob_wall.lineart.crease_threshold = 0.0
ob_windowframe.location = (-0.785, 0.0006814, 7.824)
ob_windowframe.scale = (0.1377, 3.64, 5.381)
ob_windowframe.lineart.crease_threshold = 0.0
ob_blindspin_2.location = (-0.007001, -3.062, 7.833)
ob_blindspin_2.scale = (0.5871, 0.5871, 1.175)
ob_blindspin_2.lineart.crease_threshold = 0.0
ob_blindspin1.location = (-0.007001, 3.138, 7.833)
ob_blindspin1.scale = (0.5871, 0.5871, 1.175)
ob_blindspin1.lineart.crease_threshold = 0.0
ob_cube.location = (-0.007109, 0.0006814, 2.754)
ob_cube.rotation_euler = (0.0, 0.2695, 0.0)
ob_cube.scale = (0.6341, 3.551, 0.04227)
ob_cube.lock_rotations_4d = False
ob_cube.empty_display_type = 'ARROWS'
ob_cube.lineart.crease_threshold = 0.0
ob_cube_001.location = (-0.007109, 0.0006814, 3.388)
ob_cube_001.rotation_euler = (0.0, 0.2695, 0.0)
ob_cube_001.scale = (0.6341, 3.551, 0.04227)
ob_cube_001.lock_rotations_4d = False
ob_cube_001.empty_display_type = 'ARROWS'
ob_cube_001.lineart.crease_threshold = 0.0
ob_cube_002.location = (-0.007109, 0.0006814, 6.558)
ob_cube_002.rotation_euler = (0.0, 0.2695, 0.0)
ob_cube_002.scale = (0.6341, 3.551, 0.04227)
ob_cube_002.lock_rotations_4d = False
ob_cube_002.empty_display_type = 'ARROWS'
ob_cube_002.lineart.crease_threshold = 0.0
ob_cube_003.location = (-0.007109, 0.0006814, 4.656)
ob_cube_003.rotation_euler = (0.0, 0.2695, 0.0)
ob_cube_003.scale = (0.6341, 3.551, 0.04227)
ob_cube_003.lock_rotations_4d = False
ob_cube_003.empty_display_type = 'ARROWS'
ob_cube_003.lineart.crease_threshold = 0.0
ob_cube_004.location = (-0.007109, 0.0006814, 4.022)
ob_cube_004.rotation_euler = (0.0, 0.2695, 0.0)
ob_cube_004.scale = (0.6341, 3.551, 0.04227)
ob_cube_004.lock_rotations_4d = False
ob_cube_004.empty_display_type = 'ARROWS'
ob_cube_004.lineart.crease_threshold = 0.0
ob_cube_005.location = (-0.007109, 0.0006814, 7.192)
ob_cube_005.rotation_euler = (0.0, 0.2695, 0.0)
ob_cube_005.scale = (0.6341, 3.551, 0.04227)
ob_cube_005.lock_rotations_4d = False
ob_cube_005.empty_display_type = 'ARROWS'
ob_cube_005.lineart.crease_threshold = 0.0
ob_cube_006.location = (-0.007109, 0.0006814, 5.924)
ob_cube_006.rotation_euler = (0.0, 0.2695, 0.0)
ob_cube_006.scale = (0.6341, 3.551, 0.04227)
ob_cube_006.lock_rotations_4d = False
ob_cube_006.empty_display_type = 'ARROWS'
ob_cube_006.lineart.crease_threshold = 0.0
ob_cube_007.location = (-0.007109, 0.0006814, 5.29)
ob_cube_007.rotation_euler = (0.0, 0.2695, 0.0)
ob_cube_007.scale = (0.6341, 3.551, 0.04227)
ob_cube_007.lock_rotations_4d = False
ob_cube_007.empty_display_type = 'ARROWS'
ob_cube_007.lineart.crease_threshold = 0.0
ob_cube_008.location = (-0.007109, 0.0006814, 10.36)
ob_cube_008.rotation_euler = (0.0, 0.2695, 0.0)
ob_cube_008.scale = (0.6341, 3.551, 0.04227)
ob_cube_008.lock_rotations_4d = False
ob_cube_008.empty_display_type = 'ARROWS'
ob_cube_008.lineart.crease_threshold = 0.0
ob_cube_009.location = (-0.007109, 0.0006814, 11.0)
ob_cube_009.rotation_euler = (0.0, 0.2695, 0.0)
ob_cube_009.scale = (0.6341, 3.551, 0.04227)
ob_cube_009.lock_rotations_4d = False
ob_cube_009.empty_display_type = 'ARROWS'
ob_cube_009.lineart.crease_threshold = 0.0
ob_cube_010.location = (-0.007109, 0.0006814, 12.26)
ob_cube_010.rotation_euler = (0.0, 0.2695, 0.0)
ob_cube_010.scale = (0.6341, 3.551, 0.04227)
ob_cube_010.lock_rotations_4d = False
ob_cube_010.empty_display_type = 'ARROWS'
ob_cube_010.lineart.crease_threshold = 0.0
ob_cube_011.location = (-0.007109, 0.0006814, 9.094)
ob_cube_011.rotation_euler = (0.0, 0.2695, 0.0)
ob_cube_011.scale = (0.6341, 3.551, 0.04227)
ob_cube_011.lock_rotations_4d = False
ob_cube_011.empty_display_type = 'ARROWS'
ob_cube_011.lineart.crease_threshold = 0.0
ob_cube_012.location = (-0.007109, 0.0006814, 9.729)
ob_cube_012.rotation_euler = (0.0, 0.2695, 0.0)
ob_cube_012.scale = (0.6341, 3.551, 0.04227)
ob_cube_012.lock_rotations_4d = False
ob_cube_012.empty_display_type = 'ARROWS'
ob_cube_012.lineart.crease_threshold = 0.0
ob_cube_013.location = (-0.007109, 0.0006814, 11.63)
ob_cube_013.rotation_euler = (0.0, 0.2695, 0.0)
ob_cube_013.scale = (0.6341, 3.551, 0.04227)
ob_cube_013.lock_rotations_4d = False
ob_cube_013.empty_display_type = 'ARROWS'
ob_cube_013.lineart.crease_threshold = 0.0
ob_cube_014.location = (-0.007109, 0.0006814, 8.46)
ob_cube_014.rotation_euler = (0.0, 0.2695, 0.0)
ob_cube_014.scale = (0.6341, 3.551, 0.04227)
ob_cube_014.lock_rotations_4d = False
ob_cube_014.empty_display_type = 'ARROWS'
ob_cube_014.lineart.crease_threshold = 0.0
ob_cube_015.location = (-0.007109, 0.0006814, 7.826)
ob_cube_015.rotation_euler = (0.0, 0.2695, 0.0)
ob_cube_015.scale = (0.6341, 3.551, 0.04227)
ob_cube_015.lock_rotations_4d = False
ob_cube_015.empty_display_type = 'ARROWS'
ob_cube_015.lineart.crease_threshold = 0.0
ob_cube_016.location = (-0.007109, 0.0006814, 12.9)
ob_cube_016.rotation_euler = (0.0, 0.2695, 0.0)
ob_cube_016.scale = (0.6341, 3.551, 0.04227)
ob_cube_016.lock_rotations_4d = False
ob_cube_016.empty_display_type = 'ARROWS'
ob_cube_016.lineart.crease_threshold = 0.0

# ---- collection membership
scene.collection.objects.link(ob_wall)
col_window_blinds.objects.link(ob_windowframe)
col_blinds.objects.link(ob_blindspin_2)
col_blinds.objects.link(ob_blindspin1)
col_blinds.objects.link(ob_cube)
col_blinds.objects.link(ob_cube_001)
col_blinds.objects.link(ob_cube_002)
col_blinds.objects.link(ob_cube_003)
col_blinds.objects.link(ob_cube_004)
col_blinds.objects.link(ob_cube_005)
col_blinds.objects.link(ob_cube_006)
col_blinds.objects.link(ob_cube_007)
col_blinds.objects.link(ob_cube_008)
col_blinds.objects.link(ob_cube_009)
col_blinds.objects.link(ob_cube_010)
col_blinds.objects.link(ob_cube_011)
col_blinds.objects.link(ob_cube_012)
col_blinds.objects.link(ob_cube_013)
col_blinds.objects.link(ob_cube_014)
col_blinds.objects.link(ob_cube_015)
col_blinds.objects.link(ob_cube_016)

# ---- scene / render settings (as saved in the file)
scene.frame_start = 1; scene.frame_end = 250; scene.frame_set(1)
scene.render.engine = 'BLENDER_EEVEE_NEXT'
scene.cycles.use_denoising = False
scene.cycles.samples = 128
scene.cycles.sampling_pattern = 'TABULATED_SOBOL'
scene.cycles.use_adaptive_sampling = False
scene.cycles.use_light_tree = False
scene.view_settings.view_transform = 'Filmic'
bpy.context.view_layer.update()

# ---- added for rendering (the .blend has no active camera and no usable light): camera, sun
cam_auto = bpy.data.cameras.new('AutoCamera')
cam_auto.lens = 50.0
cam_auto.sensor_width = 36.0
cam_auto.clip_end = 1000.0
ob_auto_camera = bpy.data.objects.new('AutoCamera', cam_auto)
scene.collection.objects.link(ob_auto_camera)
ob_auto_camera.location = (44.5919, -53.6947, 46.1364)
ob_auto_camera.rotation_euler = (1.09748, -7.21219e-08, 0.694738)
scene.camera = ob_auto_camera
light_auto_sun = bpy.data.lights.new('AutoSun', 'SUN')
light_auto_sun.energy = 3.0
light_auto_sun.angle = 0.0523599
ob_auto_sun = bpy.data.objects.new('AutoSun', light_auto_sun)
scene.collection.objects.link(ob_auto_sun)
ob_auto_sun.rotation_euler = (0.872665, 0.174533, 0.523599)
bpy.context.view_layer.update()
